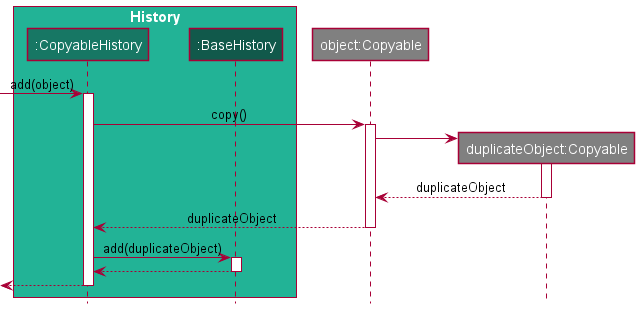

The diagram above was rendered by PlantUML. Its source (embedded in the PNG):
@startuml
!include style.puml

box "History" COMMONS_COLOR
participant ":CopyableHistory" as copyableHistory COMMONS_COLOR_T2
participant ":BaseHistory" as baseHistory COMMONS_COLOR_T3
end box

participant "object:Copyable" as copyable #grey
participant "duplicateObject:Copyable" as duplicateCopyable #grey

-> copyableHistory : add(object)
activate copyableHistory

copyableHistory -> copyable : copy()
activate copyable

create duplicateCopyable
copyable -> duplicateCopyable :
activate duplicateCopyable

copyable <-- duplicateCopyable : duplicateObject
deactivate duplicateCopyable

copyableHistory <-- copyable : duplicateObject
deactivate copyable

copyableHistory -> baseHistory : add(duplicateObject)
activate baseHistory

copyableHistory <-- baseHistory
deactivate baseHistory

<-- copyableHistory :
deactivate copyableHistory

@enduml